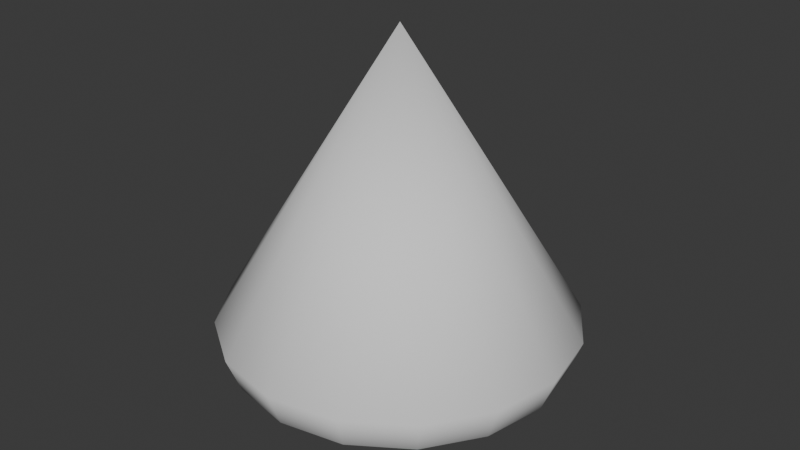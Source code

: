# Source: Arrow.blend  (saved by Blender 4.0.36; exported with 4.5.12 LTS)
import bpy
from mathutils import Matrix  # noqa: F401  (used for matrix-valued properties, if any)

bpy.ops.wm.read_factory_settings(use_empty=True)
scene = bpy.context.scene
scene.name = 'Scene'

# ---- world
world_world = bpy.data.worlds.new('World'); scene.world = world_world
world_world.use_nodes = True; world_world.node_tree.nodes.clear()
_N = world_world.node_tree.nodes; _L = world_world.node_tree.links
n0 = _N.new('ShaderNodeOutputWorld'); n0.name = 'World Output'; n0.location = (300, 300)
n1 = _N.new('ShaderNodeBackground'); n1.name = 'Background'; n1.location = (10, 300)
n1.inputs[0].default_value = (0.05088, 0.05088, 0.05088, 1.0)
_L.new(n1.outputs[0], n0.inputs[0])
n0.is_active_output = True
world_world.color = (0.05088, 0.05088, 0.05088)
world_world.use_sun_shadow = False
world_world.sun_shadow_jitter_overblur = 0.0

# ---- meshes
me_sphere = bpy.data.meshes.new('Sphere')
me_sphere.from_pydata([(0.0, 0.0, 1.649), (0.0, 1.0, 0.01629), (0.0, 0.9239, -0.1794), (0.0, 0.3827, -0.4733), (0.3827, 0.9239, 0.01629), (0.3536, 0.8536, -0.1794), (0.2706, 0.6533, -0.3418), (0.1464, 0.3536, -0.4733), (0.7071, 0.7071, 0.01629), (0.6533, 0.6533, -0.1794), (0.5, 0.5, -0.3418), (0.2706, 0.2706, -0.4733), (0.9239, 0.3827, 0.01629), (0.8536, 0.3536, -0.1794), (0.6533, 0.2706, -0.3418), (0.3536, 0.1464, -0.4733), (1.0, -1.49e-07, 0.01629), (0.9239, -1.192e-07, -0.1794), (0.7071, -8.941e-08, -0.3418), (0.3827, -4.47e-08, -0.4733), (0.9239, -0.3827, 0.01629), (0.8536, -0.3536, -0.1794), (0.6533, -0.2706, -0.3418), (0.3536, -0.1464, -0.4733), (0.7071, -0.7071, 0.01629), (0.6533, -0.6533, -0.1794), (0.5, -0.5, -0.3418), (0.2706, -0.2706, -0.4733), (0.3827, -0.9239, 0.01629), (0.3536, -0.8536, -0.1794), (0.2706, -0.6533, -0.3418), (0.1464, -0.3536, -0.4733), (-3.576e-07, -1.0, 0.01629), (-2.384e-07, -0.9239, -0.1794), (-2.235e-07, -0.7071, -0.3418), (-1.192e-07, -0.3827, -0.4733), (0.0, 0.0, -0.5341), (-0.3827, -0.9239, 0.01629), (-0.3536, -0.8536, -0.1794), (-0.2706, -0.6533, -0.3418), (-0.1464, -0.3536, -0.4733), (-0.7071, -0.7071, 0.01629), (-0.6533, -0.6533, -0.1794), (-0.5, -0.5, -0.3418), (-0.2706, -0.2706, -0.4733), (-0.9239, -0.3827, 0.01629), (-0.8536, -0.3536, -0.1794), (-0.6533, -0.2706, -0.3418), (-0.3536, -0.1464, -0.4733), (-1.0, 5.066e-07, 0.01629), (-0.9239, 3.576e-07, -0.1794), (-0.7071, 3.278e-07, -0.3418), (-0.3827, 1.788e-07, -0.4733), (-0.9239, 0.3827, 0.01629), (-0.8536, 0.3536, -0.1794), (-0.6533, 0.2706, -0.3418), (-0.3536, 0.1464, -0.4733), (-0.7071, 0.7071, 0.01629), (-0.6533, 0.6533, -0.1794), (-0.5, 0.5, -0.3418), (-0.2706, 0.2706, -0.4733), (-0.3827, 0.9239, 0.01629), (-0.3536, 0.8536, -0.1794), (-0.2706, 0.6533, -0.3418), (-0.1464, 0.3536, -0.4733), (4.47e-07, 0.7071, -0.3418)], [], [(65, 2, 5, 6), (1, 0, 4), (3, 65, 6, 7), (2, 1, 4, 5), (36, 3, 7), (7, 6, 10, 11), (5, 4, 8, 9), (36, 7, 11), (6, 5, 9, 10), (4, 0, 8), (36, 11, 15), (10, 9, 13, 14), (8, 0, 12), (11, 10, 14, 15), (9, 8, 12, 13), (36, 15, 19), (14, 13, 17, 18), (12, 0, 16), (15, 14, 18, 19), (13, 12, 16, 17), (19, 18, 22, 23), (17, 16, 20, 21), (36, 19, 23), (18, 17, 21, 22), (16, 0, 20), (23, 22, 26, 27), (21, 20, 24, 25), (36, 23, 27), (22, 21, 25, 26), (20, 0, 24), (36, 27, 31), (26, 25, 29, 30), (24, 0, 28), (27, 26, 30, 31), (25, 24, 28, 29), (30, 29, 33, 34), (28, 0, 32), (31, 30, 34, 35), (29, 28, 32, 33), (36, 31, 35), (35, 34, 39, 40), (33, 32, 37, 38), (36, 35, 40), (34, 33, 38, 39), (32, 0, 37), (38, 37, 41, 42), (36, 40, 44), (39, 38, 42, 43), (37, 0, 41), (40, 39, 43, 44), (36, 44, 48), (43, 42, 46, 47), (41, 0, 45), (44, 43, 47, 48), (42, 41, 45, 46), (45, 0, 49), (48, 47, 51, 52), (46, 45, 49, 50), (36, 48, 52), (47, 46, 50, 51), (52, 51, 55, 56), (50, 49, 53, 54), (36, 52, 56), (51, 50, 54, 55), (49, 0, 53), (36, 56, 60), (55, 54, 58, 59), (53, 0, 57), (56, 55, 59, 60), (54, 53, 57, 58), (36, 60, 64), (59, 58, 62, 63), (57, 0, 61), (60, 59, 63, 64), (58, 57, 61, 62), (64, 63, 65, 3), (62, 61, 1, 2), (36, 64, 3), (63, 62, 2, 65), (61, 0, 1)])
me_sphere.polygons.foreach_set('use_smooth', [True] * 80)
_uv = me_sphere.uv_layers.new(name='UVMap')
_uv.uv.foreach_set('vector', [0.75, 0.25, 0.75, 0.375, 0.6875, 0.375, 0.6875, 0.25, 0.75, 0.5, 0.6875, 0.625, 0.6875, 0.5, 0.75, 0.125, 0.75, 0.25, 0.6875, 0.25, 0.6875, 0.125, 0.75, 0.375, 0.75, 0.5, 0.6875, 0.5, 0.6875, 0.375, 0.7188, 0.0, 0.75, 0.125, 0.6875, 0.125, 0.6875, 0.125, 0.6875, 0.25, 0.625, 0.25, 0.625, 0.125, 0.6875, 0.375, 0.6875, 0.5, 0.625, 0.5, 0.625, 0.375, 0.6562, 0.0, 0.6875, 0.125, 0.625, 0.125, 0.6875, 0.25, 0.6875, 0.375, 0.625, 0.375, 0.625, 0.25, 0.6875, 0.5, 0.625, 0.625, 0.625, 0.5, 0.5938, 0.0, 0.625, 0.125, 0.5625, 0.125, 0.625, 0.25, 0.625, 0.375, 0.5625, 0.375, 0.5625, 0.25, 0.625, 0.5, 0.5625, 0.625, 0.5625, 0.5, 0.625, 0.125, 0.625, 0.25, 0.5625, 0.25, 0.5625, 0.125, 0.625, 0.375, 0.625, 0.5, 0.5625, 0.5, 0.5625, 0.375, 0.5312, 0.0, 0.5625, 0.125, 0.5, 0.125, 0.5625, 0.25, 0.5625, 0.375, 0.5, 0.375, 0.5, 0.25, 0.5625, 0.5, 0.5, 0.625, 0.5, 0.5, 0.5625, 0.125, 0.5625, 0.25, 0.5, 0.25, 0.5, 0.125, 0.5625, 0.375, 0.5625, 0.5, 0.5, 0.5, 0.5, 0.375, 0.5, 0.125, 0.5, 0.25, 0.4375, 0.25, 0.4375, 0.125, 0.5, 0.375, 0.5, 0.5, 0.4375, 0.5, 0.4375, 0.375, 0.4687, 0.0, 0.5, 0.125, 0.4375, 0.125, 0.5, 0.25, 0.5, 0.375, 0.4375, 0.375, 0.4375, 0.25, 0.5, 0.5, 0.4375, 0.625, 0.4375, 0.5, 0.4375, 0.125, 0.4375, 0.25, 0.375, 0.25, 0.375, 0.125, 0.4375, 0.375, 0.4375, 0.5, 0.375, 0.5, 0.375, 0.375, 0.4062, 0.0, 0.4375, 0.125, 0.375, 0.125, 0.4375, 0.25, 0.4375, 0.375, 0.375, 0.375, 0.375, 0.25, 0.4375, 0.5, 0.375, 0.625, 0.375, 0.5, 0.3437, 0.0, 0.375, 0.125, 0.3125, 0.125, 0.375, 0.25, 0.375, 0.375, 0.3125, 0.375, 0.3125, 0.25, 0.375, 0.5, 0.3125, 0.625, 0.3125, 0.5, 0.375, 0.125, 0.375, 0.25, 0.3125, 0.25, 0.3125, 0.125, 0.375, 0.375, 0.375, 0.5, 0.3125, 0.5, 0.3125, 0.375, 0.3125, 0.25, 0.3125, 0.375, 0.25, 0.375, 0.25, 0.25, 0.3125, 0.5, 0.25, 0.625, 0.25, 0.5, 0.3125, 0.125, 0.3125, 0.25, 0.25, 0.25, 0.25, 0.125, 0.3125, 0.375, 0.3125, 0.5, 0.25, 0.5, 0.25, 0.375, 0.2812, 0.0, 0.3125, 0.125, 0.25, 0.125, 0.25, 0.125, 0.25, 0.25, 0.1875, 0.25, 0.1875, 0.125, 0.25, 0.375, 0.25, 0.5, 0.1875, 0.5, 0.1875, 0.375, 0.2187, 0.0, 0.25, 0.125, 0.1875, 0.125, 0.25, 0.25, 0.25, 0.375, 0.1875, 0.375, 0.1875, 0.25, 0.25, 0.5, 0.1875, 0.625, 0.1875, 0.5, 0.1875, 0.375, 0.1875, 0.5, 0.125, 0.5, 0.125, 0.375, 0.1562, 0.0, 0.1875, 0.125, 0.125, 0.125, 0.1875, 0.25, 0.1875, 0.375, 0.125, 0.375, 0.125, 0.25, 0.1875, 0.5, 0.125, 0.625, 0.125, 0.5, 0.1875, 0.125, 0.1875, 0.25, 0.125, 0.25, 0.125, 0.125, 0.09375, 0.0, 0.125, 0.125, 0.0625, 0.125, 0.125, 0.25, 0.125, 0.375, 0.0625, 0.375, 0.0625, 0.25, 0.125, 0.5, 0.0625, 0.625, 0.0625, 0.5, 0.125, 0.125, 0.125, 0.25, 0.0625, 0.25, 0.0625, 0.125, 0.125, 0.375, 0.125, 0.5, 0.0625, 0.5, 0.0625, 0.375, 0.0625, 0.5, 0.0, 0.625, 0.0, 0.5, 0.0625, 0.125, 0.0625, 0.25, 0.0, 0.25, 0.0, 0.125, 0.0625, 0.375, 0.0625, 0.5, 0.0, 0.5, 0.0, 0.375, 0.03125, 0.0, 0.0625, 0.125, 0.0, 0.125, 0.0625, 0.25, 0.0625, 0.375, 0.0, 0.375, 0.0, 0.25, 1.0, 0.125, 1.0, 0.25, 0.9375, 0.25, 0.9375, 0.125, 1.0, 0.375, 1.0, 0.5, 0.9375, 0.5, 0.9375, 0.375, 0.9687, 0.0, 1.0, 0.125, 0.9375, 0.125, 1.0, 0.25, 1.0, 0.375, 0.9375, 0.375, 0.9375, 0.25, 1.0, 0.5, 0.9375, 0.625, 0.9375, 0.5, 0.9062, 0.0, 0.9375, 0.125, 0.875, 0.125, 0.9375, 0.25, 0.9375, 0.375, 0.875, 0.375, 0.875, 0.25, 0.9375, 0.5, 0.875, 0.625, 0.875, 0.5, 0.9375, 0.125, 0.9375, 0.25, 0.875, 0.25, 0.875, 0.125, 0.9375, 0.375, 0.9375, 0.5, 0.875, 0.5, 0.875, 0.375, 0.8437, 0.0, 0.875, 0.125, 0.8125, 0.125, 0.875, 0.25, 0.875, 0.375, 0.8125, 0.375, 0.8125, 0.25, 0.875, 0.5, 0.8125, 0.625, 0.8125, 0.5, 0.875, 0.125, 0.875, 0.25, 0.8125, 0.25, 0.8125, 0.125, 0.875, 0.375, 0.875, 0.5, 0.8125, 0.5, 0.8125, 0.375, 0.8125, 0.125, 0.8125, 0.25, 0.75, 0.25, 0.75, 0.125, 0.8125, 0.375, 0.8125, 0.5, 0.75, 0.5, 0.75, 0.375, 0.7812, 0.0, 0.8125, 0.125, 0.75, 0.125, 0.8125, 0.25, 0.8125, 0.375, 0.75, 0.375, 0.75, 0.25, 0.8125, 0.5, 0.75, 0.625, 0.75, 0.5])
me_sphere.update()

# ---- objects
ob_sphere = bpy.data.objects.new('Sphere', me_sphere)

# ---- transforms, parenting, visibility, modifiers, constraints
ob_sphere.location = (0.0, 0.0, 0.0)

# ---- collection membership
scene.collection.objects.link(ob_sphere)

# ---- scene / render settings (as saved in the file)
scene.frame_start = 1; scene.frame_end = 250; scene.frame_set(1)
scene.render.engine = 'BLENDER_EEVEE_NEXT'
scene.cycles.sampling_pattern = 'TABULATED_SOBOL'
bpy.context.view_layer.update()

# ---- added for rendering (the .blend has no active camera and no usable light): camera, sun
cam_auto = bpy.data.cameras.new('AutoCamera')
cam_auto.lens = 50.0
cam_auto.sensor_width = 36.0
cam_auto.clip_end = 1000.0
ob_auto_camera = bpy.data.objects.new('AutoCamera', cam_auto)
scene.collection.objects.link(ob_auto_camera)
ob_auto_camera.location = (3.30551, -3.96661, 3.20166)
ob_auto_camera.rotation_euler = (1.09748, -7.21219e-08, 0.694738)
scene.camera = ob_auto_camera
light_auto_sun = bpy.data.lights.new('AutoSun', 'SUN')
light_auto_sun.energy = 3.0
light_auto_sun.angle = 0.0523599
ob_auto_sun = bpy.data.objects.new('AutoSun', light_auto_sun)
scene.collection.objects.link(ob_auto_sun)
ob_auto_sun.rotation_euler = (0.872665, 0.174533, 0.523599)
bpy.context.view_layer.update()
